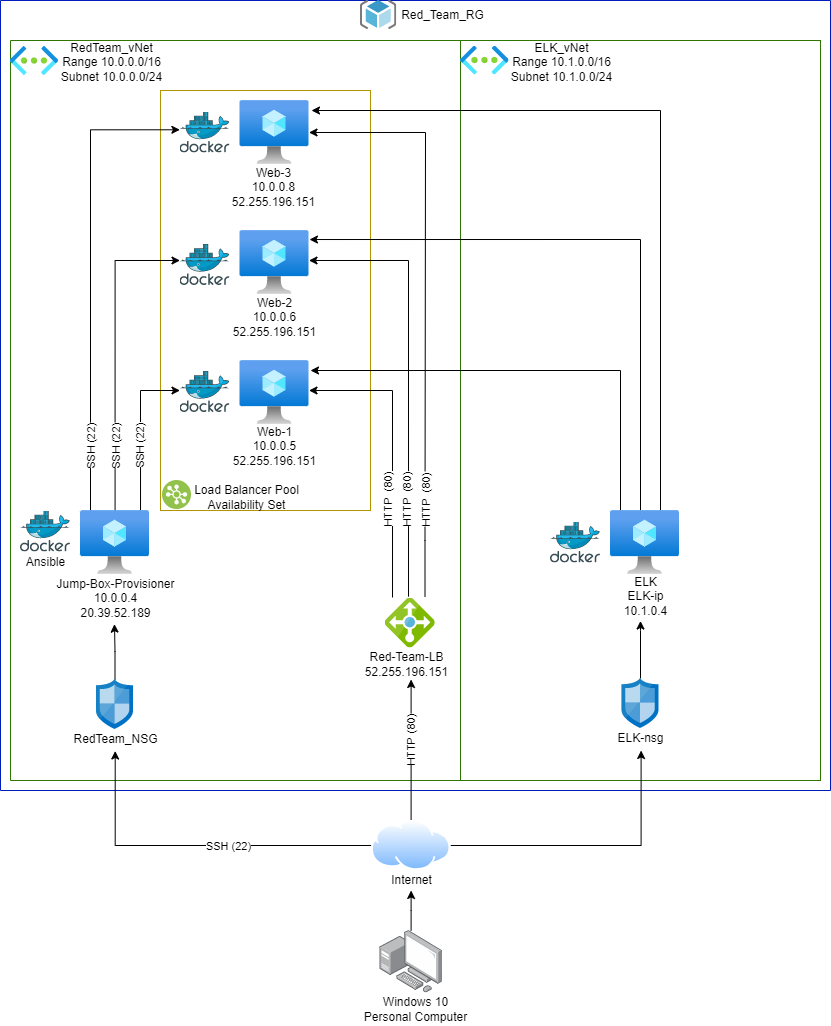

The diagram above was exported from draw.io. Its source (the exported page's mxGraphModel, read from the mxfile embedded in the PNG):
<mxGraphModel dx="1422" dy="832" grid="1" gridSize="10" guides="1" tooltips="1" connect="1" arrows="1" fold="1" page="1" pageScale="1" pageWidth="850" pageHeight="1100" math="0" shadow="0">
  <root>
    <mxCell id="0" />
    <mxCell id="1" parent="0" />
    <mxCell id="9GjmYUtIBn2r_ZqGE_Oq-7" value="" style="rounded=0;whiteSpace=wrap;html=1;fillColor=none;strokeColor=#2D7600;fontColor=#ffffff;" parent="1" vertex="1">
      <mxGeometry x="470" y="60" width="360" height="740" as="geometry" />
    </mxCell>
    <mxCell id="dkh2OznH_GJqVfoIITpy-170" value="" style="rounded=0;whiteSpace=wrap;html=1;fillColor=none;fontColor=#000000;strokeColor=#B09500;" parent="1" vertex="1">
      <mxGeometry x="170" y="110" width="210" height="420" as="geometry" />
    </mxCell>
    <mxCell id="HvzNbzfp_3Mdy-7dShsb-48" value="" style="swimlane;startSize=0;fillColor=#60a917;strokeColor=#2D7600;fontColor=#ffffff;" parent="1" vertex="1">
      <mxGeometry x="20" y="60" width="450" height="740" as="geometry" />
    </mxCell>
    <mxCell id="HvzNbzfp_3Mdy-7dShsb-49" value="" style="swimlane;startSize=0;fillColor=#0050ef;strokeColor=#001DBC;fontColor=#ffffff;" parent="1" vertex="1">
      <mxGeometry x="10" y="20" width="830" height="790" as="geometry" />
    </mxCell>
    <mxCell id="HvzNbzfp_3Mdy-7dShsb-18" value="RedTeam_vNet&lt;br&gt;Range 10.0.0.0/16&lt;br&gt;Subnet 10.0.0.0/24" style="text;html=1;resizable=0;autosize=1;align=center;verticalAlign=middle;points=[];fillColor=none;strokeColor=none;rounded=0;" parent="HvzNbzfp_3Mdy-7dShsb-49" vertex="1">
      <mxGeometry x="51.01999999999998" y="36.5" width="120" height="50" as="geometry" />
    </mxCell>
    <mxCell id="HvzNbzfp_3Mdy-7dShsb-24" value="Red_Team_RG" style="text;html=1;resizable=0;autosize=1;align=center;verticalAlign=middle;points=[];fillColor=none;strokeColor=none;rounded=0;" parent="HvzNbzfp_3Mdy-7dShsb-49" vertex="1">
      <mxGeometry x="392.29" y="4.5" width="100" height="20" as="geometry" />
    </mxCell>
    <mxCell id="HvzNbzfp_3Mdy-7dShsb-3" value="" style="aspect=fixed;html=1;points=[];align=center;image;fontSize=12;image=img/lib/azure2/compute/Virtual_Machine.svg;" parent="HvzNbzfp_3Mdy-7dShsb-49" vertex="1">
      <mxGeometry x="239.5" y="230" width="69" height="64" as="geometry" />
    </mxCell>
    <mxCell id="HvzNbzfp_3Mdy-7dShsb-27" value="Web-2&lt;br&gt;10.0.0.6&lt;br&gt;52.255.196.151" style="text;html=1;resizable=0;autosize=1;align=center;verticalAlign=middle;points=[];fillColor=none;strokeColor=none;rounded=0;" parent="HvzNbzfp_3Mdy-7dShsb-49" vertex="1">
      <mxGeometry x="224" y="291.5" width="100" height="50" as="geometry" />
    </mxCell>
    <mxCell id="HvzNbzfp_3Mdy-7dShsb-10" value="" style="sketch=0;aspect=fixed;html=1;points=[];align=center;image;fontSize=12;image=img/lib/mscae/Docker.svg;" parent="HvzNbzfp_3Mdy-7dShsb-49" vertex="1">
      <mxGeometry x="179.5" y="244" width="50" height="41" as="geometry" />
    </mxCell>
    <mxCell id="HvzNbzfp_3Mdy-7dShsb-17" value="" style="aspect=fixed;html=1;points=[];align=center;image;fontSize=12;image=img/lib/azure2/networking/Virtual_Networks.svg;" parent="HvzNbzfp_3Mdy-7dShsb-49" vertex="1">
      <mxGeometry x="9.560000000000002" y="46" width="48.58" height="29" as="geometry" />
    </mxCell>
    <mxCell id="HvzNbzfp_3Mdy-7dShsb-25" value="Red-Team-LB&lt;br&gt;52.255.196.151" style="text;html=1;resizable=0;autosize=1;align=center;verticalAlign=middle;points=[];fillColor=none;strokeColor=none;rounded=0;" parent="HvzNbzfp_3Mdy-7dShsb-49" vertex="1">
      <mxGeometry x="355.96" y="649" width="100" height="30" as="geometry" />
    </mxCell>
    <mxCell id="HvzNbzfp_3Mdy-7dShsb-8" value="" style="sketch=0;aspect=fixed;html=1;points=[];align=center;image;fontSize=12;image=img/lib/mscae/Load_Balancer_feature.svg;" parent="HvzNbzfp_3Mdy-7dShsb-49" vertex="1">
      <mxGeometry x="384.75999999999993" y="597.5" width="50" height="50" as="geometry" />
    </mxCell>
    <mxCell id="HvzNbzfp_3Mdy-7dShsb-40" value="" style="edgeStyle=orthogonalEdgeStyle;rounded=0;orthogonalLoop=1;jettySize=auto;html=1;exitX=0.465;exitY=-0.027;exitDx=0;exitDy=0;exitPerimeter=0;" parent="HvzNbzfp_3Mdy-7dShsb-49" source="HvzNbzfp_3Mdy-7dShsb-8" target="HvzNbzfp_3Mdy-7dShsb-3" edge="1">
      <mxGeometry relative="1" as="geometry">
        <mxPoint x="405.5" y="417.03999999999996" as="targetPoint" />
        <Array as="points">
          <mxPoint x="408" y="260" />
        </Array>
        <mxPoint x="516.6779999999999" y="737.6499999999999" as="sourcePoint" />
      </mxGeometry>
    </mxCell>
    <mxCell id="HvzNbzfp_3Mdy-7dShsb-54" value="HTTP&amp;nbsp; (80)" style="edgeLabel;html=1;align=center;verticalAlign=middle;resizable=0;points=[];rotation=-90;" parent="HvzNbzfp_3Mdy-7dShsb-40" vertex="1" connectable="0">
      <mxGeometry x="0.6615" y="1" relative="1" as="geometry">
        <mxPoint x="24" y="239" as="offset" />
      </mxGeometry>
    </mxCell>
    <mxCell id="HvzNbzfp_3Mdy-7dShsb-22" value="RedTeam_NSG" style="text;html=1;resizable=0;autosize=1;align=center;verticalAlign=middle;points=[];fillColor=none;strokeColor=none;rounded=0;" parent="HvzNbzfp_3Mdy-7dShsb-49" vertex="1">
      <mxGeometry x="64.49999999999997" y="729" width="100" height="20" as="geometry" />
    </mxCell>
    <mxCell id="dkh2OznH_GJqVfoIITpy-162" value="" style="edgeStyle=orthogonalEdgeStyle;rounded=0;orthogonalLoop=1;jettySize=auto;html=1;entryX=0.496;entryY=1.013;entryDx=0;entryDy=0;entryPerimeter=0;" parent="HvzNbzfp_3Mdy-7dShsb-49" source="HvzNbzfp_3Mdy-7dShsb-7" target="dkh2OznH_GJqVfoIITpy-168" edge="1">
      <mxGeometry relative="1" as="geometry">
        <mxPoint x="116.71000000000004" y="763" as="targetPoint" />
      </mxGeometry>
    </mxCell>
    <mxCell id="HvzNbzfp_3Mdy-7dShsb-7" value="" style="sketch=0;aspect=fixed;html=1;points=[];align=center;image;fontSize=12;image=img/lib/mscae/Network_Security_Groups_Classic.svg;imageBorder=none;" parent="HvzNbzfp_3Mdy-7dShsb-49" vertex="1">
      <mxGeometry x="96" y="679" width="37" height="50" as="geometry" />
    </mxCell>
    <mxCell id="HvzNbzfp_3Mdy-7dShsb-34" value="" style="edgeStyle=orthogonalEdgeStyle;rounded=0;orthogonalLoop=1;jettySize=auto;html=1;exitX=0.501;exitY=0;exitDx=0;exitDy=0;exitPerimeter=0;" parent="HvzNbzfp_3Mdy-7dShsb-49" source="dkh2OznH_GJqVfoIITpy-167" target="HvzNbzfp_3Mdy-7dShsb-10" edge="1">
      <mxGeometry relative="1" as="geometry">
        <mxPoint x="190" y="427" as="targetPoint" />
        <Array as="points">
          <mxPoint x="115" y="260" />
        </Array>
        <mxPoint x="114.5333333333333" y="648" as="sourcePoint" />
      </mxGeometry>
    </mxCell>
    <mxCell id="HvzNbzfp_3Mdy-7dShsb-57" value="SSH (22)" style="edgeLabel;html=1;align=center;verticalAlign=middle;resizable=0;points=[];rotation=-90;" parent="HvzNbzfp_3Mdy-7dShsb-34" vertex="1" connectable="0">
      <mxGeometry x="0.4972" relative="1" as="geometry">
        <mxPoint y="172" as="offset" />
      </mxGeometry>
    </mxCell>
    <mxCell id="HvzNbzfp_3Mdy-7dShsb-15" value="" style="sketch=0;aspect=fixed;html=1;points=[];align=center;image;fontSize=12;image=img/lib/mscae/Docker.svg;" parent="HvzNbzfp_3Mdy-7dShsb-49" vertex="1">
      <mxGeometry x="20" y="510.5" width="50" height="41" as="geometry" />
    </mxCell>
    <mxCell id="HvzNbzfp_3Mdy-7dShsb-9" value="" style="sketch=0;aspect=fixed;html=1;points=[];align=center;image;fontSize=12;image=img/lib/mscae/ResourceGroup.svg;" parent="HvzNbzfp_3Mdy-7dShsb-49" vertex="1">
      <mxGeometry x="360" width="36.25" height="29" as="geometry" />
    </mxCell>
    <mxCell id="HvzNbzfp_3Mdy-7dShsb-13" value="" style="sketch=0;aspect=fixed;html=1;points=[];align=center;image;fontSize=12;image=img/lib/mscae/Docker.svg;" parent="HvzNbzfp_3Mdy-7dShsb-49" vertex="1">
      <mxGeometry x="179.5" y="111.5" width="50" height="41" as="geometry" />
    </mxCell>
    <mxCell id="HvzNbzfp_3Mdy-7dShsb-4" value="" style="aspect=fixed;html=1;points=[];align=center;image;fontSize=12;image=img/lib/azure2/compute/Virtual_Machine.svg;" parent="HvzNbzfp_3Mdy-7dShsb-49" vertex="1">
      <mxGeometry x="239.5" y="100" width="69" height="64" as="geometry" />
    </mxCell>
    <mxCell id="HvzNbzfp_3Mdy-7dShsb-28" value="Web-3&lt;br&gt;10.0.0.8&lt;br&gt;52.255.196.151" style="text;html=1;resizable=0;autosize=1;align=center;verticalAlign=middle;points=[];fillColor=none;strokeColor=none;rounded=0;" parent="HvzNbzfp_3Mdy-7dShsb-49" vertex="1">
      <mxGeometry x="223" y="161.5" width="100" height="50" as="geometry" />
    </mxCell>
    <mxCell id="HvzNbzfp_3Mdy-7dShsb-36" value="" style="edgeStyle=orthogonalEdgeStyle;rounded=0;orthogonalLoop=1;jettySize=auto;html=1;entryX=-0.002;entryY=0.434;entryDx=0;entryDy=0;entryPerimeter=0;" parent="HvzNbzfp_3Mdy-7dShsb-49" target="HvzNbzfp_3Mdy-7dShsb-13" edge="1">
      <mxGeometry relative="1" as="geometry">
        <mxPoint x="224.5" y="517" as="targetPoint" />
        <Array as="points">
          <mxPoint x="90" y="129" />
        </Array>
        <mxPoint x="90" y="510" as="sourcePoint" />
      </mxGeometry>
    </mxCell>
    <mxCell id="HvzNbzfp_3Mdy-7dShsb-58" value="SSH (22)" style="edgeLabel;html=1;align=center;verticalAlign=middle;resizable=0;points=[];rotation=-90;" parent="HvzNbzfp_3Mdy-7dShsb-36" vertex="1" connectable="0">
      <mxGeometry x="0.7643" y="-1" relative="1" as="geometry">
        <mxPoint x="-34" y="316" as="offset" />
      </mxGeometry>
    </mxCell>
    <mxCell id="HvzNbzfp_3Mdy-7dShsb-26" value="Web-1&lt;br&gt;10.0.0.5&lt;br&gt;52.255.196.151" style="text;html=1;resizable=0;autosize=1;align=center;verticalAlign=middle;points=[];fillColor=none;strokeColor=none;rounded=0;" parent="HvzNbzfp_3Mdy-7dShsb-49" vertex="1">
      <mxGeometry x="224" y="421" width="100" height="50" as="geometry" />
    </mxCell>
    <mxCell id="HvzNbzfp_3Mdy-7dShsb-1" value="" style="aspect=fixed;html=1;points=[];align=center;image;fontSize=12;image=img/lib/azure2/compute/Virtual_Machine.svg;" parent="HvzNbzfp_3Mdy-7dShsb-49" vertex="1">
      <mxGeometry x="239.5" y="360" width="69" height="64" as="geometry" />
    </mxCell>
    <mxCell id="HvzNbzfp_3Mdy-7dShsb-14" value="" style="sketch=0;aspect=fixed;html=1;points=[];align=center;image;fontSize=12;image=img/lib/mscae/Docker.svg;" parent="HvzNbzfp_3Mdy-7dShsb-49" vertex="1">
      <mxGeometry x="179.5" y="371" width="50" height="41" as="geometry" />
    </mxCell>
    <mxCell id="HvzNbzfp_3Mdy-7dShsb-32" value="" style="edgeStyle=orthogonalEdgeStyle;rounded=0;orthogonalLoop=1;jettySize=auto;html=1;exitX=0.87;exitY=0;exitDx=0;exitDy=0;exitPerimeter=0;" parent="HvzNbzfp_3Mdy-7dShsb-49" source="dkh2OznH_GJqVfoIITpy-167" target="HvzNbzfp_3Mdy-7dShsb-14" edge="1">
      <mxGeometry relative="1" as="geometry">
        <mxPoint x="140.375" y="646.9759999999999" as="sourcePoint" />
        <Array as="points">
          <mxPoint x="140" y="390" />
        </Array>
      </mxGeometry>
    </mxCell>
    <mxCell id="HvzNbzfp_3Mdy-7dShsb-56" value="SSH (22)" style="edgeLabel;html=1;align=center;verticalAlign=middle;resizable=0;points=[];rotation=-90;" parent="HvzNbzfp_3Mdy-7dShsb-32" vertex="1" connectable="0">
      <mxGeometry x="0.2865" y="1" relative="1" as="geometry">
        <mxPoint y="39" as="offset" />
      </mxGeometry>
    </mxCell>
    <mxCell id="dkh2OznH_GJqVfoIITpy-167" value="" style="aspect=fixed;html=1;points=[];align=center;image;fontSize=12;image=img/lib/azure2/compute/Virtual_Machine.svg;" parent="HvzNbzfp_3Mdy-7dShsb-49" vertex="1">
      <mxGeometry x="80" y="510" width="69" height="64" as="geometry" />
    </mxCell>
    <mxCell id="dkh2OznH_GJqVfoIITpy-168" value="Jump-Box-Provisioner&lt;br&gt;10.0.0.4&lt;br&gt;20.39.52.189" style="text;html=1;resizable=0;autosize=1;align=center;verticalAlign=middle;points=[];fillColor=none;strokeColor=none;rounded=0;" parent="HvzNbzfp_3Mdy-7dShsb-49" vertex="1">
      <mxGeometry x="49.5" y="573" width="130" height="50" as="geometry" />
    </mxCell>
    <mxCell id="dkh2OznH_GJqVfoIITpy-169" value="Ansible" style="text;html=1;resizable=0;autosize=1;align=center;verticalAlign=middle;points=[];fillColor=none;strokeColor=none;rounded=0;" parent="HvzNbzfp_3Mdy-7dShsb-49" vertex="1">
      <mxGeometry x="20" y="551.5" width="50" height="20" as="geometry" />
    </mxCell>
    <mxCell id="HvzNbzfp_3Mdy-7dShsb-42" value="" style="edgeStyle=orthogonalEdgeStyle;rounded=0;orthogonalLoop=1;jettySize=auto;html=1;exitX=0.795;exitY=-0.02;exitDx=0;exitDy=0;exitPerimeter=0;" parent="HvzNbzfp_3Mdy-7dShsb-49" source="HvzNbzfp_3Mdy-7dShsb-8" target="HvzNbzfp_3Mdy-7dShsb-4" edge="1">
      <mxGeometry relative="1" as="geometry">
        <mxPoint x="495.5" y="317.03999999999996" as="targetPoint" />
        <Array as="points">
          <mxPoint x="425" y="540" />
          <mxPoint x="425" y="540" />
          <mxPoint x="425" y="132" />
        </Array>
        <mxPoint x="430" y="600" as="sourcePoint" />
      </mxGeometry>
    </mxCell>
    <mxCell id="HvzNbzfp_3Mdy-7dShsb-55" value="HTTP&amp;nbsp; (80)" style="edgeLabel;html=1;align=center;verticalAlign=middle;resizable=0;points=[];rotation=-90;" parent="HvzNbzfp_3Mdy-7dShsb-42" vertex="1" connectable="0">
      <mxGeometry x="0.7284" y="1" relative="1" as="geometry">
        <mxPoint x="37" y="367" as="offset" />
      </mxGeometry>
    </mxCell>
    <mxCell id="dkh2OznH_GJqVfoIITpy-183" value="" style="aspect=fixed;perimeter=ellipsePerimeter;html=1;align=center;shadow=0;dashed=0;fontColor=#4277BB;labelBackgroundColor=#ffffff;fontSize=12;spacingTop=3;image;image=img/lib/ibm/vpc/LoadBalancerPool.svg;fillColor=none;" parent="HvzNbzfp_3Mdy-7dShsb-49" vertex="1">
      <mxGeometry x="162" y="480" width="29" height="29" as="geometry" />
    </mxCell>
    <mxCell id="HvzNbzfp_3Mdy-7dShsb-38" value="" style="edgeStyle=orthogonalEdgeStyle;rounded=0;orthogonalLoop=1;jettySize=auto;html=1;exitX=0.145;exitY=-0.01;exitDx=0;exitDy=0;exitPerimeter=0;" parent="HvzNbzfp_3Mdy-7dShsb-49" source="HvzNbzfp_3Mdy-7dShsb-8" target="HvzNbzfp_3Mdy-7dShsb-1" edge="1">
      <mxGeometry relative="1" as="geometry">
        <mxPoint x="330" y="392" as="targetPoint" />
        <Array as="points">
          <mxPoint x="392" y="390" />
        </Array>
        <mxPoint x="606.6779999999999" y="738.3500000000001" as="sourcePoint" />
      </mxGeometry>
    </mxCell>
    <mxCell id="HvzNbzfp_3Mdy-7dShsb-53" value="HTTP&amp;nbsp; (80)" style="edgeLabel;html=1;align=center;verticalAlign=middle;resizable=0;points=[];rotation=-90;" parent="HvzNbzfp_3Mdy-7dShsb-38" vertex="1" connectable="0">
      <mxGeometry x="0.1374" y="-1" relative="1" as="geometry">
        <mxPoint x="-5" y="68" as="offset" />
      </mxGeometry>
    </mxCell>
    <mxCell id="HvzNbzfp_3Mdy-7dShsb-30" value="" style="edgeStyle=orthogonalEdgeStyle;rounded=0;orthogonalLoop=1;jettySize=auto;html=1;exitX=0;exitY=0.5;exitDx=0;exitDy=0;entryX=0.502;entryY=1.075;entryDx=0;entryDy=0;entryPerimeter=0;" parent="1" source="dkh2OznH_GJqVfoIITpy-165" target="HvzNbzfp_3Mdy-7dShsb-22" edge="1">
      <mxGeometry relative="1" as="geometry">
        <mxPoint x="395" y="1046.25" as="sourcePoint" />
        <Array as="points">
          <mxPoint x="125" y="865" />
        </Array>
      </mxGeometry>
    </mxCell>
    <mxCell id="dkh2OznH_GJqVfoIITpy-156" value="SSH (22)" style="edgeLabel;html=1;align=center;verticalAlign=middle;resizable=0;points=[];" parent="HvzNbzfp_3Mdy-7dShsb-30" vertex="1" connectable="0">
      <mxGeometry x="-0.1817" y="-2" relative="1" as="geometry">
        <mxPoint y="2" as="offset" />
      </mxGeometry>
    </mxCell>
    <mxCell id="HvzNbzfp_3Mdy-7dShsb-45" value="" style="edgeStyle=orthogonalEdgeStyle;rounded=0;orthogonalLoop=1;jettySize=auto;html=1;exitX=0.5;exitY=0;exitDx=0;exitDy=0;fillColor=#1ba1e2;strokeColor=#000000;" parent="1" source="dkh2OznH_GJqVfoIITpy-165" target="HvzNbzfp_3Mdy-7dShsb-25" edge="1">
      <mxGeometry relative="1" as="geometry">
        <mxPoint x="539" y="784" as="targetPoint" />
        <Array as="points">
          <mxPoint x="421" y="750" />
          <mxPoint x="420" y="750" />
        </Array>
        <mxPoint x="479" y="1046.25" as="sourcePoint" />
      </mxGeometry>
    </mxCell>
    <mxCell id="HvzNbzfp_3Mdy-7dShsb-50" value="HTTP (80)" style="edgeLabel;html=1;align=center;verticalAlign=middle;resizable=0;points=[];rotation=-90;" parent="HvzNbzfp_3Mdy-7dShsb-45" vertex="1" connectable="0">
      <mxGeometry x="-0.1143" y="-2" relative="1" as="geometry">
        <mxPoint x="-3" y="-18" as="offset" />
      </mxGeometry>
    </mxCell>
    <mxCell id="dkh2OznH_GJqVfoIITpy-154" value="" style="edgeStyle=orthogonalEdgeStyle;rounded=0;orthogonalLoop=1;jettySize=auto;html=1;" parent="1" source="HvzNbzfp_3Mdy-7dShsb-12" target="HvzNbzfp_3Mdy-7dShsb-21" edge="1">
      <mxGeometry relative="1" as="geometry" />
    </mxCell>
    <mxCell id="HvzNbzfp_3Mdy-7dShsb-12" value="" style="points=[];aspect=fixed;html=1;align=center;shadow=0;dashed=0;image;image=img/lib/allied_telesis/computer_and_terminals/Personal_Computer_with_Server.svg;" parent="1" vertex="1">
      <mxGeometry x="389.40000000000003" y="949.9999999999999" width="62.400000000000006" height="62.400000000000006" as="geometry" />
    </mxCell>
    <mxCell id="HvzNbzfp_3Mdy-7dShsb-20" value="Windows 10&lt;br&gt;Personal Computer" style="text;html=1;resizable=0;autosize=1;align=center;verticalAlign=middle;points=[];fillColor=none;strokeColor=none;rounded=0;" parent="1" vertex="1">
      <mxGeometry x="365" y="1014.4" width="120" height="30" as="geometry" />
    </mxCell>
    <mxCell id="HvzNbzfp_3Mdy-7dShsb-21" value="Internet" style="text;html=1;resizable=0;autosize=1;align=center;verticalAlign=middle;points=[];fillColor=none;strokeColor=none;rounded=0;" parent="1" vertex="1">
      <mxGeometry x="390.6" y="890" width="60" height="20" as="geometry" />
    </mxCell>
    <mxCell id="dkh2OznH_GJqVfoIITpy-159" value="" style="sketch=0;aspect=fixed;html=1;points=[];align=center;image;fontSize=12;image=img/lib/mscae/Docker.svg;" parent="1" vertex="1">
      <mxGeometry x="560" y="541.5" width="50" height="41" as="geometry" />
    </mxCell>
    <mxCell id="dkh2OznH_GJqVfoIITpy-160" value="ELK&lt;br&gt;ELK-ip&lt;br&gt;10.1.0.4" style="text;html=1;resizable=0;autosize=1;align=center;verticalAlign=middle;points=[];fillColor=none;strokeColor=none;rounded=0;" parent="1" vertex="1">
      <mxGeometry x="624.5" y="591" width="60" height="50" as="geometry" />
    </mxCell>
    <mxCell id="9GjmYUtIBn2r_ZqGE_Oq-2" value="" style="edgeStyle=orthogonalEdgeStyle;rounded=0;orthogonalLoop=1;jettySize=auto;html=1;strokeColor=#000000;" parent="1" source="dkh2OznH_GJqVfoIITpy-158" edge="1">
      <mxGeometry relative="1" as="geometry">
        <mxPoint x="321" y="130" as="targetPoint" />
        <Array as="points">
          <mxPoint x="670" y="130" />
          <mxPoint x="321" y="130" />
        </Array>
      </mxGeometry>
    </mxCell>
    <mxCell id="9GjmYUtIBn2r_ZqGE_Oq-4" value="" style="edgeStyle=orthogonalEdgeStyle;rounded=0;orthogonalLoop=1;jettySize=auto;html=1;strokeColor=#000000;entryX=1.007;entryY=0.141;entryDx=0;entryDy=0;entryPerimeter=0;" parent="1" source="dkh2OznH_GJqVfoIITpy-158" target="HvzNbzfp_3Mdy-7dShsb-3" edge="1">
      <mxGeometry relative="1" as="geometry">
        <mxPoint x="649.5" y="370" as="targetPoint" />
        <Array as="points">
          <mxPoint x="650" y="259" />
        </Array>
      </mxGeometry>
    </mxCell>
    <mxCell id="9GjmYUtIBn2r_ZqGE_Oq-6" value="" style="edgeStyle=orthogonalEdgeStyle;rounded=0;orthogonalLoop=1;jettySize=auto;html=1;strokeColor=#000000;" parent="1" source="dkh2OznH_GJqVfoIITpy-158" edge="1">
      <mxGeometry relative="1" as="geometry">
        <mxPoint x="320" y="390" as="targetPoint" />
        <Array as="points">
          <mxPoint x="630" y="390" />
        </Array>
      </mxGeometry>
    </mxCell>
    <mxCell id="dkh2OznH_GJqVfoIITpy-158" value="" style="aspect=fixed;html=1;points=[];align=center;image;fontSize=12;image=img/lib/azure2/compute/Virtual_Machine.svg;" parent="1" vertex="1">
      <mxGeometry x="620" y="530" width="69" height="64" as="geometry" />
    </mxCell>
    <mxCell id="dkh2OznH_GJqVfoIITpy-176" value="" style="edgeStyle=orthogonalEdgeStyle;rounded=0;orthogonalLoop=1;jettySize=auto;html=1;strokeColor=#000000;entryX=0.51;entryY=1.1;entryDx=0;entryDy=0;entryPerimeter=0;" parent="1" source="dkh2OznH_GJqVfoIITpy-165" target="dkh2OznH_GJqVfoIITpy-177" edge="1">
      <mxGeometry relative="1" as="geometry">
        <mxPoint x="540.2799999999997" y="865" as="targetPoint" />
      </mxGeometry>
    </mxCell>
    <mxCell id="dkh2OznH_GJqVfoIITpy-165" value="" style="aspect=fixed;perimeter=ellipsePerimeter;html=1;align=center;shadow=0;dashed=0;spacingTop=3;image;image=img/lib/active_directory/internet_cloud.svg;" parent="1" vertex="1">
      <mxGeometry x="380.91" y="840" width="79.37" height="50" as="geometry" />
    </mxCell>
    <mxCell id="dkh2OznH_GJqVfoIITpy-173" value="ELK_vNet&lt;br&gt;Range 10.1.0.0/16&lt;br&gt;Subnet 10.1.0.0/24" style="text;html=1;resizable=0;autosize=1;align=center;verticalAlign=middle;points=[];fillColor=none;strokeColor=none;rounded=0;" parent="1" vertex="1">
      <mxGeometry x="511.46" y="57" width="120" height="50" as="geometry" />
    </mxCell>
    <mxCell id="dkh2OznH_GJqVfoIITpy-174" value="" style="aspect=fixed;html=1;points=[];align=center;image;fontSize=12;image=img/lib/azure2/networking/Virtual_Networks.svg;" parent="1" vertex="1">
      <mxGeometry x="470" y="65.5" width="48.58" height="29" as="geometry" />
    </mxCell>
    <mxCell id="dkh2OznH_GJqVfoIITpy-177" value="ELK-nsg" style="text;html=1;resizable=0;autosize=1;align=center;verticalAlign=middle;points=[];fillColor=none;strokeColor=none;rounded=0;" parent="1" vertex="1">
      <mxGeometry x="620" y="748" width="60" height="20" as="geometry" />
    </mxCell>
    <mxCell id="dkh2OznH_GJqVfoIITpy-179" value="" style="edgeStyle=orthogonalEdgeStyle;rounded=0;orthogonalLoop=1;jettySize=auto;html=1;strokeColor=#000000;entryX=0.425;entryY=0.99;entryDx=0;entryDy=0;entryPerimeter=0;" parent="1" source="dkh2OznH_GJqVfoIITpy-178" target="dkh2OznH_GJqVfoIITpy-160" edge="1">
      <mxGeometry relative="1" as="geometry">
        <mxPoint x="650" y="650" as="targetPoint" />
        <Array as="points">
          <mxPoint x="650" y="650" />
          <mxPoint x="650" y="650" />
        </Array>
      </mxGeometry>
    </mxCell>
    <mxCell id="dkh2OznH_GJqVfoIITpy-178" value="" style="sketch=0;aspect=fixed;html=1;points=[];align=center;image;fontSize=12;image=img/lib/mscae/Network_Security_Groups_Classic.svg;imageBorder=none;" parent="1" vertex="1">
      <mxGeometry x="631.5" y="698" width="37" height="50" as="geometry" />
    </mxCell>
    <mxCell id="dkh2OznH_GJqVfoIITpy-182" value="Load Balancer Pool&lt;br&gt;Availability Set" style="text;html=1;resizable=0;autosize=1;align=center;verticalAlign=middle;points=[];fillColor=none;strokeColor=none;rounded=0;" parent="1" vertex="1">
      <mxGeometry x="196" y="502" width="120" height="30" as="geometry" />
    </mxCell>
  </root>
</mxGraphModel>